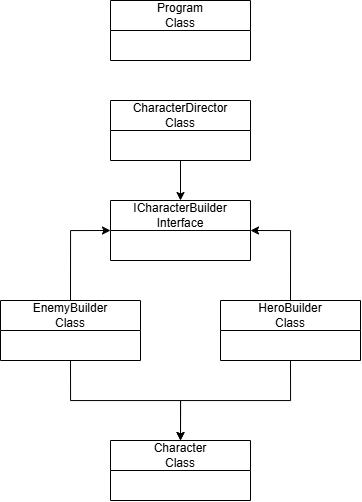

The diagram above was exported from draw.io. Its source (the exported page's mxGraphModel, read from the mxfile embedded in the PNG):
<mxGraphModel dx="745" dy="681" grid="1" gridSize="10" guides="1" tooltips="1" connect="1" arrows="1" fold="1" page="1" pageScale="1" pageWidth="827" pageHeight="1169" math="0" shadow="0">
  <root>
    <mxCell id="WIyWlLk6GJQsqaUBKTNV-0" />
    <mxCell id="WIyWlLk6GJQsqaUBKTNV-1" parent="WIyWlLk6GJQsqaUBKTNV-0" />
    <mxCell id="z56YN-ihwTDc0e7qre9d-72" parent="WIyWlLk6GJQsqaUBKTNV-1" style="swimlane;fontStyle=0;childLayout=stackLayout;horizontal=1;startSize=30;horizontalStack=0;resizeParent=1;resizeParentMax=0;resizeLast=0;collapsible=1;marginBottom=0;whiteSpace=wrap;html=1;" value="Character&lt;div&gt;Class&lt;/div&gt;" vertex="1">
      <mxGeometry height="60" width="140" x="110" y="440" as="geometry">
        <mxRectangle height="30" width="90" x="280" y="40" as="alternateBounds" />
      </mxGeometry>
    </mxCell>
    <mxCell id="z56YN-ihwTDc0e7qre9d-82" edge="1" parent="WIyWlLk6GJQsqaUBKTNV-1" source="z56YN-ihwTDc0e7qre9d-76" style="edgeStyle=orthogonalEdgeStyle;rounded=0;orthogonalLoop=1;jettySize=auto;html=1;exitX=0.5;exitY=0;exitDx=0;exitDy=0;entryX=1;entryY=0.5;entryDx=0;entryDy=0;" target="z56YN-ihwTDc0e7qre9d-78">
      <mxGeometry relative="1" as="geometry" />
    </mxCell>
    <mxCell id="z56YN-ihwTDc0e7qre9d-84" edge="1" parent="WIyWlLk6GJQsqaUBKTNV-1" source="z56YN-ihwTDc0e7qre9d-76" style="edgeStyle=orthogonalEdgeStyle;rounded=0;orthogonalLoop=1;jettySize=auto;html=1;exitX=0.5;exitY=1;exitDx=0;exitDy=0;entryX=0.5;entryY=0;entryDx=0;entryDy=0;" target="z56YN-ihwTDc0e7qre9d-72">
      <mxGeometry relative="1" as="geometry" />
    </mxCell>
    <mxCell id="z56YN-ihwTDc0e7qre9d-76" parent="WIyWlLk6GJQsqaUBKTNV-1" style="swimlane;fontStyle=0;childLayout=stackLayout;horizontal=1;startSize=30;horizontalStack=0;resizeParent=1;resizeParentMax=0;resizeLast=0;collapsible=1;marginBottom=0;whiteSpace=wrap;html=1;" value="HeroBuilder&lt;br&gt;&lt;div&gt;Class&lt;/div&gt;" vertex="1">
      <mxGeometry height="60" width="140" x="220" y="300" as="geometry">
        <mxRectangle height="30" width="90" x="200" y="110" as="alternateBounds" />
      </mxGeometry>
    </mxCell>
    <mxCell id="z56YN-ihwTDc0e7qre9d-83" edge="1" parent="WIyWlLk6GJQsqaUBKTNV-1" source="z56YN-ihwTDc0e7qre9d-77" style="edgeStyle=orthogonalEdgeStyle;rounded=0;orthogonalLoop=1;jettySize=auto;html=1;exitX=0.5;exitY=0;exitDx=0;exitDy=0;entryX=0;entryY=0.5;entryDx=0;entryDy=0;" target="z56YN-ihwTDc0e7qre9d-78">
      <mxGeometry relative="1" as="geometry" />
    </mxCell>
    <mxCell id="z56YN-ihwTDc0e7qre9d-86" edge="1" parent="WIyWlLk6GJQsqaUBKTNV-1" source="z56YN-ihwTDc0e7qre9d-77" style="edgeStyle=orthogonalEdgeStyle;rounded=0;orthogonalLoop=1;jettySize=auto;html=1;exitX=0.5;exitY=1;exitDx=0;exitDy=0;entryX=0.5;entryY=0;entryDx=0;entryDy=0;" target="z56YN-ihwTDc0e7qre9d-72">
      <mxGeometry relative="1" as="geometry" />
    </mxCell>
    <mxCell id="z56YN-ihwTDc0e7qre9d-77" parent="WIyWlLk6GJQsqaUBKTNV-1" style="swimlane;fontStyle=0;childLayout=stackLayout;horizontal=1;startSize=30;horizontalStack=0;resizeParent=1;resizeParentMax=0;resizeLast=0;collapsible=1;marginBottom=0;whiteSpace=wrap;html=1;" value="EnemyBuilder&lt;br&gt;&lt;div&gt;Class&lt;/div&gt;" vertex="1">
      <mxGeometry height="60" width="140" y="300" as="geometry">
        <mxRectangle height="30" width="90" x="330" y="120" as="alternateBounds" />
      </mxGeometry>
    </mxCell>
    <mxCell id="z56YN-ihwTDc0e7qre9d-78" parent="WIyWlLk6GJQsqaUBKTNV-1" style="swimlane;fontStyle=0;childLayout=stackLayout;horizontal=1;startSize=30;horizontalStack=0;resizeParent=1;resizeParentMax=0;resizeLast=0;collapsible=1;marginBottom=0;whiteSpace=wrap;html=1;" value="ICharacterBuilder&lt;div&gt;Interface&lt;/div&gt;" vertex="1">
      <mxGeometry height="60" width="140" x="110" y="200" as="geometry">
        <mxRectangle height="30" width="90" x="210" y="210" as="alternateBounds" />
      </mxGeometry>
    </mxCell>
    <mxCell id="z56YN-ihwTDc0e7qre9d-80" edge="1" parent="WIyWlLk6GJQsqaUBKTNV-1" source="z56YN-ihwTDc0e7qre9d-79" style="edgeStyle=orthogonalEdgeStyle;rounded=0;orthogonalLoop=1;jettySize=auto;html=1;exitX=0.5;exitY=1;exitDx=0;exitDy=0;entryX=0.5;entryY=0;entryDx=0;entryDy=0;" target="z56YN-ihwTDc0e7qre9d-78">
      <mxGeometry relative="1" as="geometry" />
    </mxCell>
    <mxCell id="z56YN-ihwTDc0e7qre9d-79" parent="WIyWlLk6GJQsqaUBKTNV-1" style="swimlane;fontStyle=0;childLayout=stackLayout;horizontal=1;startSize=30;horizontalStack=0;resizeParent=1;resizeParentMax=0;resizeLast=0;collapsible=1;marginBottom=0;whiteSpace=wrap;html=1;" value="CharacterDirector&lt;div&gt;Class&lt;/div&gt;" vertex="1">
      <mxGeometry height="60" width="140" x="110" y="100" as="geometry">
        <mxRectangle height="30" width="90" x="270" y="280" as="alternateBounds" />
      </mxGeometry>
    </mxCell>
    <mxCell id="z56YN-ihwTDc0e7qre9d-87" parent="WIyWlLk6GJQsqaUBKTNV-1" style="swimlane;fontStyle=0;childLayout=stackLayout;horizontal=1;startSize=30;horizontalStack=0;resizeParent=1;resizeParentMax=0;resizeLast=0;collapsible=1;marginBottom=0;whiteSpace=wrap;html=1;" value="Program&lt;div&gt;Class&lt;/div&gt;" vertex="1">
      <mxGeometry height="60" width="140" x="110" as="geometry">
        <mxRectangle height="30" width="90" x="280" y="40" as="alternateBounds" />
      </mxGeometry>
    </mxCell>
  </root>
</mxGraphModel>